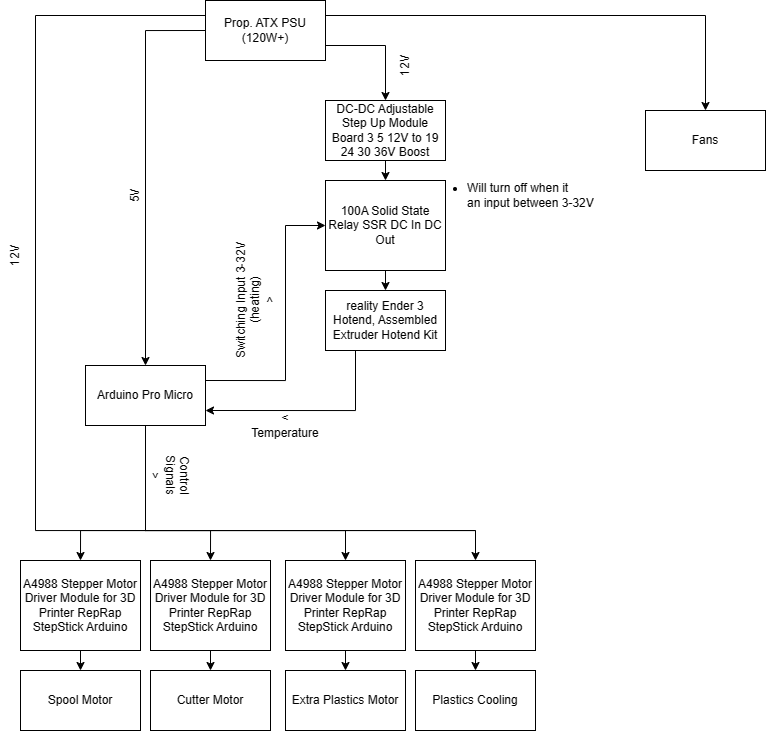

The diagram above was exported from draw.io. Its source (the exported page's mxGraphModel, read from the mxfile embedded in the PNG):
<mxGraphModel dx="1488" dy="911" grid="1" gridSize="10" guides="1" tooltips="1" connect="1" arrows="1" fold="1" page="1" pageScale="1" pageWidth="850" pageHeight="1100" math="0" shadow="0">
  <root>
    <mxCell id="0" />
    <mxCell id="1" parent="0" />
    <mxCell id="OeHnNKo1MJwdO6qXX5Ux-61" style="edgeStyle=orthogonalEdgeStyle;rounded=0;orthogonalLoop=1;jettySize=auto;html=1;exitX=0;exitY=0.5;exitDx=0;exitDy=0;entryX=0.5;entryY=0;entryDx=0;entryDy=0;" edge="1" parent="1" source="OeHnNKo1MJwdO6qXX5Ux-1" target="OeHnNKo1MJwdO6qXX5Ux-11">
      <mxGeometry relative="1" as="geometry" />
    </mxCell>
    <mxCell id="OeHnNKo1MJwdO6qXX5Ux-69" style="edgeStyle=orthogonalEdgeStyle;rounded=0;orthogonalLoop=1;jettySize=auto;html=1;exitX=1;exitY=0.75;exitDx=0;exitDy=0;entryX=0.5;entryY=0;entryDx=0;entryDy=0;" edge="1" parent="1" source="OeHnNKo1MJwdO6qXX5Ux-1" target="OeHnNKo1MJwdO6qXX5Ux-63">
      <mxGeometry relative="1" as="geometry" />
    </mxCell>
    <mxCell id="OeHnNKo1MJwdO6qXX5Ux-70" style="edgeStyle=orthogonalEdgeStyle;rounded=0;orthogonalLoop=1;jettySize=auto;html=1;exitX=1;exitY=0.25;exitDx=0;exitDy=0;" edge="1" parent="1" source="OeHnNKo1MJwdO6qXX5Ux-1">
      <mxGeometry relative="1" as="geometry">
        <mxPoint x="720" y="150" as="targetPoint" />
      </mxGeometry>
    </mxCell>
    <mxCell id="OeHnNKo1MJwdO6qXX5Ux-1" value="Prop. ATX PSU&lt;br&gt;(120W+)" style="rounded=0;whiteSpace=wrap;html=1;" vertex="1" parent="1">
      <mxGeometry x="220" y="40" width="120" height="60" as="geometry" />
    </mxCell>
    <mxCell id="OeHnNKo1MJwdO6qXX5Ux-56" style="edgeStyle=orthogonalEdgeStyle;rounded=0;orthogonalLoop=1;jettySize=auto;html=1;exitX=0;exitY=0.25;exitDx=0;exitDy=0;endArrow=none;endFill=0;" edge="1" parent="1" source="OeHnNKo1MJwdO6qXX5Ux-1">
      <mxGeometry relative="1" as="geometry">
        <mxPoint x="100" y="225" as="sourcePoint" />
        <mxPoint x="490" y="570" as="targetPoint" />
        <Array as="points">
          <mxPoint x="50" y="55" />
          <mxPoint x="50" y="570" />
          <mxPoint x="490" y="570" />
        </Array>
      </mxGeometry>
    </mxCell>
    <mxCell id="OeHnNKo1MJwdO6qXX5Ux-10" style="edgeStyle=orthogonalEdgeStyle;rounded=0;orthogonalLoop=1;jettySize=auto;html=1;exitX=0.5;exitY=1;exitDx=0;exitDy=0;entryX=0.5;entryY=0;entryDx=0;entryDy=0;" edge="1" parent="1" source="OeHnNKo1MJwdO6qXX5Ux-3" target="OeHnNKo1MJwdO6qXX5Ux-8">
      <mxGeometry relative="1" as="geometry" />
    </mxCell>
    <mxCell id="OeHnNKo1MJwdO6qXX5Ux-3" value="100A Solid State Relay SSR DC In DC Out" style="rounded=0;whiteSpace=wrap;html=1;" vertex="1" parent="1">
      <mxGeometry x="340" y="220" width="120" height="90" as="geometry" />
    </mxCell>
    <mxCell id="OeHnNKo1MJwdO6qXX5Ux-8" value="reality Ender 3 Hotend, Assembled Extruder Hotend Kit" style="whiteSpace=wrap;html=1;" vertex="1" parent="1">
      <mxGeometry x="340" y="330" width="120" height="60" as="geometry" />
    </mxCell>
    <mxCell id="OeHnNKo1MJwdO6qXX5Ux-36" style="edgeStyle=orthogonalEdgeStyle;rounded=0;orthogonalLoop=1;jettySize=auto;html=1;exitX=1;exitY=0.25;exitDx=0;exitDy=0;entryX=0;entryY=0.5;entryDx=0;entryDy=0;" edge="1" parent="1" source="OeHnNKo1MJwdO6qXX5Ux-11" target="OeHnNKo1MJwdO6qXX5Ux-3">
      <mxGeometry relative="1" as="geometry">
        <Array as="points">
          <mxPoint x="300" y="420" />
          <mxPoint x="300" y="265" />
        </Array>
      </mxGeometry>
    </mxCell>
    <mxCell id="OeHnNKo1MJwdO6qXX5Ux-57" style="edgeStyle=orthogonalEdgeStyle;rounded=0;orthogonalLoop=1;jettySize=auto;html=1;exitX=0.5;exitY=1;exitDx=0;exitDy=0;entryX=0.5;entryY=0;entryDx=0;entryDy=0;" edge="1" parent="1" source="OeHnNKo1MJwdO6qXX5Ux-11" target="OeHnNKo1MJwdO6qXX5Ux-13">
      <mxGeometry relative="1" as="geometry">
        <Array as="points">
          <mxPoint x="160" y="570" />
          <mxPoint x="95" y="570" />
        </Array>
      </mxGeometry>
    </mxCell>
    <mxCell id="OeHnNKo1MJwdO6qXX5Ux-58" style="edgeStyle=orthogonalEdgeStyle;rounded=0;orthogonalLoop=1;jettySize=auto;html=1;exitX=0.5;exitY=1;exitDx=0;exitDy=0;entryX=0.5;entryY=0;entryDx=0;entryDy=0;" edge="1" parent="1" source="OeHnNKo1MJwdO6qXX5Ux-11" target="OeHnNKo1MJwdO6qXX5Ux-15">
      <mxGeometry relative="1" as="geometry">
        <Array as="points">
          <mxPoint x="160" y="570" />
          <mxPoint x="225" y="570" />
        </Array>
      </mxGeometry>
    </mxCell>
    <mxCell id="OeHnNKo1MJwdO6qXX5Ux-59" style="edgeStyle=orthogonalEdgeStyle;rounded=0;orthogonalLoop=1;jettySize=auto;html=1;exitX=0.5;exitY=1;exitDx=0;exitDy=0;entryX=0.5;entryY=0;entryDx=0;entryDy=0;" edge="1" parent="1" source="OeHnNKo1MJwdO6qXX5Ux-11" target="OeHnNKo1MJwdO6qXX5Ux-23">
      <mxGeometry relative="1" as="geometry">
        <Array as="points">
          <mxPoint x="160" y="570" />
          <mxPoint x="360" y="570" />
        </Array>
      </mxGeometry>
    </mxCell>
    <mxCell id="OeHnNKo1MJwdO6qXX5Ux-60" style="edgeStyle=orthogonalEdgeStyle;rounded=0;orthogonalLoop=1;jettySize=auto;html=1;exitX=0.5;exitY=1;exitDx=0;exitDy=0;entryX=0.5;entryY=0;entryDx=0;entryDy=0;" edge="1" parent="1" source="OeHnNKo1MJwdO6qXX5Ux-11" target="OeHnNKo1MJwdO6qXX5Ux-45">
      <mxGeometry relative="1" as="geometry">
        <Array as="points">
          <mxPoint x="160" y="570" />
          <mxPoint x="490" y="570" />
        </Array>
      </mxGeometry>
    </mxCell>
    <mxCell id="OeHnNKo1MJwdO6qXX5Ux-11" value="Arduino Pro Micro" style="rounded=0;whiteSpace=wrap;html=1;" vertex="1" parent="1">
      <mxGeometry x="100" y="405" width="120" height="60" as="geometry" />
    </mxCell>
    <mxCell id="OeHnNKo1MJwdO6qXX5Ux-28" style="edgeStyle=orthogonalEdgeStyle;rounded=0;orthogonalLoop=1;jettySize=auto;html=1;exitX=0.5;exitY=1;exitDx=0;exitDy=0;entryX=0.5;entryY=0;entryDx=0;entryDy=0;" edge="1" parent="1" source="OeHnNKo1MJwdO6qXX5Ux-13" target="OeHnNKo1MJwdO6qXX5Ux-21">
      <mxGeometry relative="1" as="geometry" />
    </mxCell>
    <mxCell id="OeHnNKo1MJwdO6qXX5Ux-13" value="A4988 Stepper Motor Driver Module for 3D Printer RepRap StepStick Arduino" style="rounded=0;whiteSpace=wrap;html=1;" vertex="1" parent="1">
      <mxGeometry x="35" y="600" width="120" height="90" as="geometry" />
    </mxCell>
    <mxCell id="OeHnNKo1MJwdO6qXX5Ux-29" style="edgeStyle=orthogonalEdgeStyle;rounded=0;orthogonalLoop=1;jettySize=auto;html=1;exitX=0.5;exitY=1;exitDx=0;exitDy=0;entryX=0.5;entryY=0;entryDx=0;entryDy=0;" edge="1" parent="1" source="OeHnNKo1MJwdO6qXX5Ux-15" target="OeHnNKo1MJwdO6qXX5Ux-26">
      <mxGeometry relative="1" as="geometry" />
    </mxCell>
    <mxCell id="OeHnNKo1MJwdO6qXX5Ux-15" value="A4988 Stepper Motor Driver Module for 3D Printer RepRap StepStick Arduino" style="rounded=0;whiteSpace=wrap;html=1;" vertex="1" parent="1">
      <mxGeometry x="165" y="600" width="120" height="90" as="geometry" />
    </mxCell>
    <mxCell id="OeHnNKo1MJwdO6qXX5Ux-20" value="Switching Input 3-32V&lt;br&gt;(heating)&lt;br&gt;&amp;gt;" style="text;html=1;align=center;verticalAlign=middle;resizable=0;points=[];autosize=1;strokeColor=none;fillColor=none;rotation=-90;" vertex="1" parent="1">
      <mxGeometry x="200" y="310" width="140" height="60" as="geometry" />
    </mxCell>
    <mxCell id="OeHnNKo1MJwdO6qXX5Ux-21" value="Spool Motor" style="rounded=0;whiteSpace=wrap;html=1;" vertex="1" parent="1">
      <mxGeometry x="35" y="710" width="120" height="60" as="geometry" />
    </mxCell>
    <mxCell id="OeHnNKo1MJwdO6qXX5Ux-30" style="edgeStyle=orthogonalEdgeStyle;rounded=0;orthogonalLoop=1;jettySize=auto;html=1;exitX=0.5;exitY=1;exitDx=0;exitDy=0;entryX=0.5;entryY=0;entryDx=0;entryDy=0;" edge="1" parent="1" source="OeHnNKo1MJwdO6qXX5Ux-23" target="OeHnNKo1MJwdO6qXX5Ux-27">
      <mxGeometry relative="1" as="geometry" />
    </mxCell>
    <mxCell id="OeHnNKo1MJwdO6qXX5Ux-23" value="A4988 Stepper Motor Driver Module for 3D Printer RepRap StepStick Arduino" style="rounded=0;whiteSpace=wrap;html=1;" vertex="1" parent="1">
      <mxGeometry x="300" y="600" width="120" height="90" as="geometry" />
    </mxCell>
    <mxCell id="OeHnNKo1MJwdO6qXX5Ux-26" value="Cutter Motor" style="rounded=0;whiteSpace=wrap;html=1;" vertex="1" parent="1">
      <mxGeometry x="165" y="710" width="120" height="60" as="geometry" />
    </mxCell>
    <mxCell id="OeHnNKo1MJwdO6qXX5Ux-27" value="Extra Plastics Motor" style="rounded=0;whiteSpace=wrap;html=1;" vertex="1" parent="1">
      <mxGeometry x="300" y="710" width="120" height="60" as="geometry" />
    </mxCell>
    <mxCell id="OeHnNKo1MJwdO6qXX5Ux-33" value="12V" style="text;html=1;strokeColor=none;fillColor=none;align=center;verticalAlign=middle;whiteSpace=wrap;rounded=0;rotation=-90;" vertex="1" parent="1">
      <mxGeometry y="280" width="60" height="30" as="geometry" />
    </mxCell>
    <mxCell id="OeHnNKo1MJwdO6qXX5Ux-41" value="" style="edgeStyle=orthogonalEdgeStyle;rounded=0;orthogonalLoop=1;jettySize=auto;html=1;exitX=0.25;exitY=1;exitDx=0;exitDy=0;entryX=1;entryY=0.75;entryDx=0;entryDy=0;" edge="1" parent="1" source="OeHnNKo1MJwdO6qXX5Ux-8" target="OeHnNKo1MJwdO6qXX5Ux-11">
      <mxGeometry relative="1" as="geometry">
        <mxPoint x="370" y="390" as="sourcePoint" />
        <mxPoint x="220" y="450" as="targetPoint" />
      </mxGeometry>
    </mxCell>
    <mxCell id="OeHnNKo1MJwdO6qXX5Ux-19" value="&amp;lt; Temperature" style="text;html=1;strokeColor=none;fillColor=none;align=center;verticalAlign=middle;whiteSpace=wrap;rounded=0;" vertex="1" parent="1">
      <mxGeometry x="270" y="450" width="60" height="30" as="geometry" />
    </mxCell>
    <mxCell id="OeHnNKo1MJwdO6qXX5Ux-50" style="edgeStyle=orthogonalEdgeStyle;rounded=0;orthogonalLoop=1;jettySize=auto;html=1;exitX=0.5;exitY=1;exitDx=0;exitDy=0;entryX=0.5;entryY=0;entryDx=0;entryDy=0;" edge="1" parent="1" source="OeHnNKo1MJwdO6qXX5Ux-45" target="OeHnNKo1MJwdO6qXX5Ux-48">
      <mxGeometry relative="1" as="geometry" />
    </mxCell>
    <mxCell id="OeHnNKo1MJwdO6qXX5Ux-45" value="A4988 Stepper Motor Driver Module for 3D Printer RepRap StepStick Arduino" style="rounded=0;whiteSpace=wrap;html=1;" vertex="1" parent="1">
      <mxGeometry x="430" y="600" width="120" height="90" as="geometry" />
    </mxCell>
    <mxCell id="OeHnNKo1MJwdO6qXX5Ux-48" value="Plastics Cooling" style="rounded=0;whiteSpace=wrap;html=1;" vertex="1" parent="1">
      <mxGeometry x="430" y="710" width="120" height="60" as="geometry" />
    </mxCell>
    <mxCell id="OeHnNKo1MJwdO6qXX5Ux-51" value="&lt;ul&gt;&lt;li&gt;Will turn off when it&amp;nbsp;&lt;br&gt;an input between 3-32V&lt;br&gt;&lt;/li&gt;&lt;/ul&gt;" style="text;html=1;align=left;verticalAlign=middle;resizable=0;points=[];autosize=1;strokeColor=none;fillColor=none;" vertex="1" parent="1">
      <mxGeometry x="440" y="200" width="190" height="70" as="geometry" />
    </mxCell>
    <mxCell id="OeHnNKo1MJwdO6qXX5Ux-64" style="edgeStyle=orthogonalEdgeStyle;rounded=0;orthogonalLoop=1;jettySize=auto;html=1;exitX=0.5;exitY=1;exitDx=0;exitDy=0;entryX=0.5;entryY=0;entryDx=0;entryDy=0;" edge="1" parent="1" source="OeHnNKo1MJwdO6qXX5Ux-63" target="OeHnNKo1MJwdO6qXX5Ux-3">
      <mxGeometry relative="1" as="geometry" />
    </mxCell>
    <mxCell id="OeHnNKo1MJwdO6qXX5Ux-63" value="DC-DC Adjustable Step Up Module Board 3 5 12V to 19 24 30 36V Boost" style="rounded=0;whiteSpace=wrap;html=1;" vertex="1" parent="1">
      <mxGeometry x="340" y="140" width="120" height="60" as="geometry" />
    </mxCell>
    <mxCell id="OeHnNKo1MJwdO6qXX5Ux-66" value="Control Signals&lt;br&gt;&amp;gt;" style="text;html=1;strokeColor=none;fillColor=none;align=center;verticalAlign=middle;whiteSpace=wrap;rounded=0;rotation=90;" vertex="1" parent="1">
      <mxGeometry x="155" y="500" width="60" height="30" as="geometry" />
    </mxCell>
    <mxCell id="OeHnNKo1MJwdO6qXX5Ux-67" value="5V" style="text;html=1;strokeColor=none;fillColor=none;align=center;verticalAlign=middle;whiteSpace=wrap;rounded=0;rotation=-90;" vertex="1" parent="1">
      <mxGeometry x="120" y="220" width="60" height="30" as="geometry" />
    </mxCell>
    <mxCell id="OeHnNKo1MJwdO6qXX5Ux-68" value="12V" style="text;html=1;strokeColor=none;fillColor=none;align=center;verticalAlign=middle;whiteSpace=wrap;rounded=0;rotation=-90;" vertex="1" parent="1">
      <mxGeometry x="390" y="90" width="60" height="30" as="geometry" />
    </mxCell>
    <mxCell id="OeHnNKo1MJwdO6qXX5Ux-71" value="Fans" style="rounded=0;whiteSpace=wrap;html=1;" vertex="1" parent="1">
      <mxGeometry x="660" y="150" width="120" height="60" as="geometry" />
    </mxCell>
  </root>
</mxGraphModel>